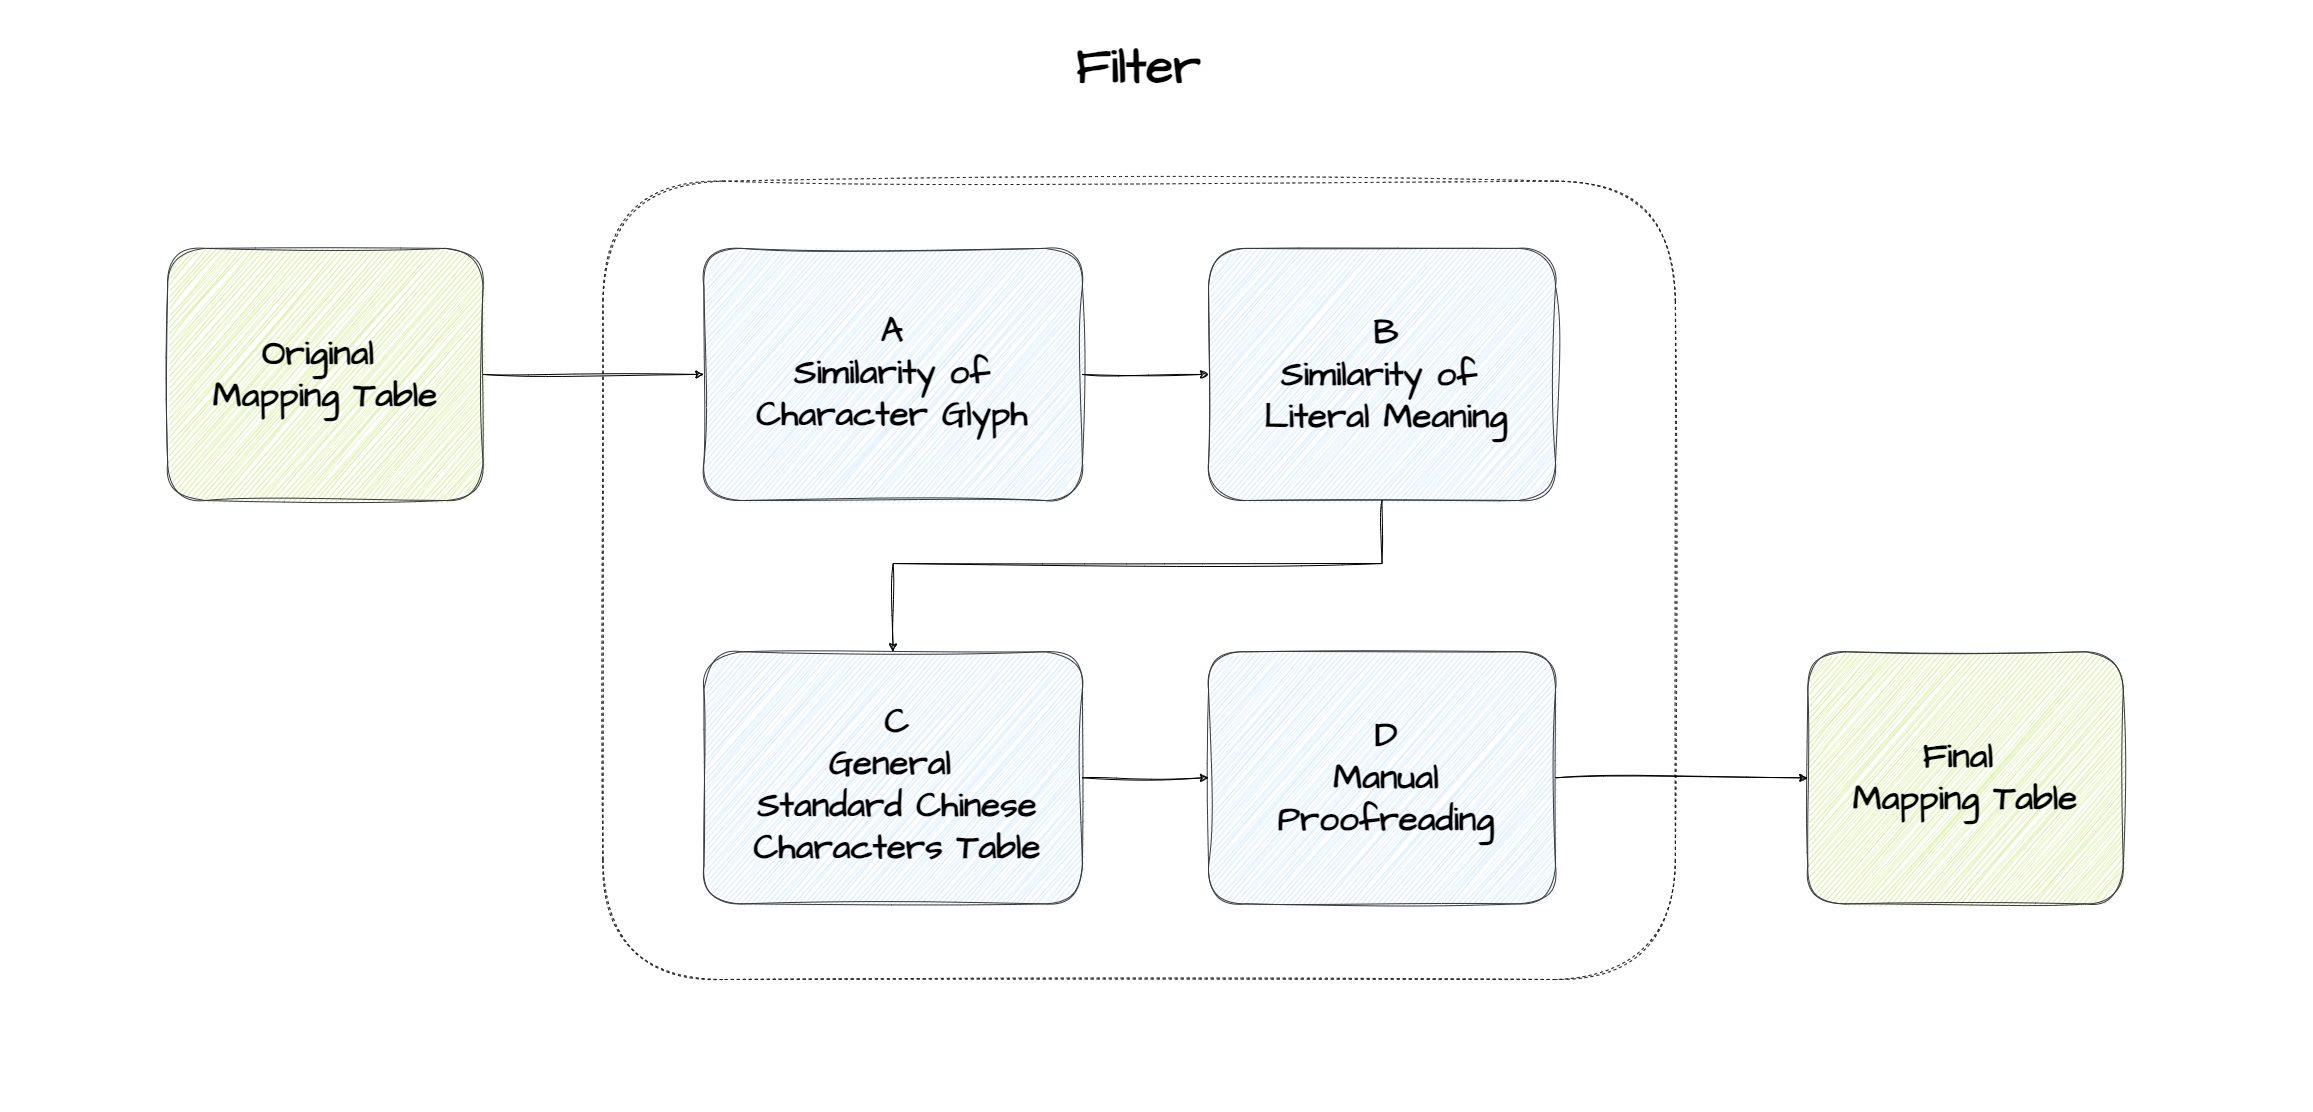

The diagram above was exported from draw.io. Its source (the exported page's mxGraphModel, read from the mxfile embedded in the PNG):
<mxGraphModel dx="3839" dy="1920" grid="0" gridSize="10" guides="1" tooltips="1" connect="1" arrows="1" fold="1" page="1" pageScale="1" pageWidth="1169" pageHeight="827" background="#ffffff" math="0" shadow="0">
  <root>
    <mxCell id="0" />
    <mxCell id="1" parent="0" />
    <mxCell id="38" value="" style="group" vertex="1" connectable="0" parent="1">
      <mxGeometry x="-548" y="223" width="2312" height="1110.1" as="geometry" />
    </mxCell>
    <mxCell id="36" value="" style="group;fontSize=35;" vertex="1" connectable="0" parent="38">
      <mxGeometry width="2312" height="979" as="geometry" />
    </mxCell>
    <mxCell id="15" value="" style="rounded=1;labelBackgroundColor=none;fontColor=default;fillColor=none;strokeColor=#1A1A1A;dashed=1;sketch=1;curveFitting=1;jiggle=2;fontStyle=1;fontSize=35;" parent="36" vertex="1">
      <mxGeometry x="602.444747612551" y="180.67381974248923" width="1072.4147339699864" height="798.3261802575106" as="geometry" />
    </mxCell>
    <mxCell id="4" value="" style="rounded=1;labelBackgroundColor=none;fillColor=#cdeb8b;strokeColor=#36393d;fontColor=#000000;sketch=1;curveFitting=1;jiggle=2;fontStyle=1;fontSize=35;" parent="36" vertex="1">
      <mxGeometry x="167.17053206002726" y="247.90128755364802" width="315.4160982264665" height="252.10300429184545" as="geometry" />
    </mxCell>
    <mxCell id="8" value="" style="rounded=1;labelBackgroundColor=none;fillColor=#cce5ff;strokeColor=#36393d;fontColor=#000000;sketch=1;curveFitting=1;jiggle=2;fontStyle=1;fontSize=35;" parent="36" vertex="1">
      <mxGeometry x="703.3778990450205" y="247.90128755364802" width="378.4993178717599" height="252.10300429184545" as="geometry" />
    </mxCell>
    <mxCell id="19" value="" style="edgeStyle=none;exitX=1;exitY=0.5;exitDx=0;exitDy=0;entryX=0;entryY=0.5;entryDx=0;entryDy=0;fontSize=35;fontColor=#000000;strokeColor=#000000;sketch=1;curveFitting=1;jiggle=2;fontStyle=1" parent="36" source="4" target="8" edge="1">
      <mxGeometry relative="1" as="geometry" />
    </mxCell>
    <mxCell id="10" value="" style="rounded=1;labelBackgroundColor=none;fillColor=#cce5ff;strokeColor=#36393d;fontColor=#000000;sketch=1;curveFitting=1;jiggle=2;fontStyle=1;fontSize=35;" parent="36" vertex="1">
      <mxGeometry x="1208.043656207367" y="247.90128755364802" width="346.95770804911314" height="252.10300429184545" as="geometry" />
    </mxCell>
    <mxCell id="21" value="" style="edgeStyle=none;exitX=1;exitY=0.5;exitDx=0;exitDy=0;entryX=0;entryY=0.5;entryDx=0;entryDy=0;strokeColor=#000000;sketch=1;curveFitting=1;jiggle=2;fontStyle=1;fontSize=35;" parent="36" source="8" target="10" edge="1">
      <mxGeometry relative="1" as="geometry" />
    </mxCell>
    <mxCell id="11" value="" style="rounded=1;labelBackgroundColor=none;fillColor=#cce5ff;strokeColor=#36393d;fontColor=#000000;sketch=1;curveFitting=1;jiggle=2;fontStyle=1;fontSize=35;" parent="36" vertex="1">
      <mxGeometry x="703.3778990450205" y="651.2660944206008" width="378.4993178717599" height="252.10300429184545" as="geometry" />
    </mxCell>
    <mxCell id="23" value="" style="edgeStyle=none;exitX=0.5;exitY=1;exitDx=0;exitDy=0;entryX=0.5;entryY=0;entryDx=0;entryDy=0;strokeColor=#000000;rounded=0;sketch=1;curveFitting=1;jiggle=2;fontStyle=1;fontSize=35;" parent="36" source="10" target="11" edge="1">
      <mxGeometry relative="1" as="geometry">
        <Array as="points">
          <mxPoint x="1381.5225102319232" y="563.0300429184549" />
          <mxPoint x="892.6275579809002" y="563.0300429184549" />
        </Array>
      </mxGeometry>
    </mxCell>
    <mxCell id="13" value="" style="rounded=1;labelBackgroundColor=none;fillColor=#cce5ff;strokeColor=#36393d;fontColor=#000000;sketch=1;curveFitting=1;jiggle=2;fontStyle=1;fontSize=35;" parent="36" vertex="1">
      <mxGeometry x="1208.043656207367" y="651.2660944206008" width="346.95770804911314" height="252.10300429184545" as="geometry" />
    </mxCell>
    <mxCell id="24" value="" style="edgeStyle=none;rounded=0;exitX=1;exitY=0.5;exitDx=0;exitDy=0;entryX=0;entryY=0.5;entryDx=0;entryDy=0;strokeColor=#000000;sketch=1;curveFitting=1;jiggle=2;fontStyle=1;fontSize=35;" parent="36" source="11" target="13" edge="1">
      <mxGeometry relative="1" as="geometry" />
    </mxCell>
    <mxCell id="14" value="" style="rounded=1;labelBackgroundColor=none;fillColor=#cdeb8b;strokeColor=#36393d;fontColor=#000000;sketch=1;curveFitting=1;jiggle=2;fontStyle=1;fontSize=35;" parent="36" vertex="1">
      <mxGeometry x="1807.3342428376534" y="651.2660944206008" width="315.4160982264665" height="252.10300429184545" as="geometry" />
    </mxCell>
    <mxCell id="20" value="" style="edgeStyle=none;entryX=0;entryY=0.5;entryDx=0;entryDy=0;strokeColor=#000000;fontSize=35;fontColor=#000000;exitX=1;exitY=0.5;exitDx=0;exitDy=0;sketch=1;curveFitting=1;jiggle=2;fontStyle=1" parent="36" source="13" target="14" edge="1">
      <mxGeometry relative="1" as="geometry" />
    </mxCell>
    <mxCell id="25" value="&lt;font color=&quot;#000000&quot; style=&quot;font-size: 50px;&quot;&gt;Filter&lt;/font&gt;" style="rounded=1;whiteSpace=wrap;html=1;sketch=1;hachureGap=4;jiggle=2;curveFitting=1;fontFamily=Architects Daughter;fontSource=https%3A%2F%2Ffonts.googleapis.com%2Fcss%3Ffamily%3DArchitects%2BDaughter;fontSize=50;fillColor=none;strokeColor=none;fontStyle=1" parent="36" vertex="1">
      <mxGeometry x="1014.06275579809" width="249.17871759890855" height="134.45493562231758" as="geometry" />
    </mxCell>
    <mxCell id="26" value="" style="rounded=1;whiteSpace=wrap;html=1;sketch=1;hachureGap=4;jiggle=2;curveFitting=1;fontFamily=Architects Daughter;fontSource=https%3A%2F%2Ffonts.googleapis.com%2Fcss%3Ffamily%3DArchitects%2BDaughter;fontSize=35;fillColor=none;strokeColor=none;fontStyle=1" vertex="1" parent="36">
      <mxGeometry y="256.3047210300429" width="141.93724420190998" height="252.10300429184545" as="geometry" />
    </mxCell>
    <mxCell id="27" value="" style="rounded=1;whiteSpace=wrap;html=1;sketch=1;hachureGap=4;jiggle=2;curveFitting=1;fontFamily=Architects Daughter;fontSource=https%3A%2F%2Ffonts.googleapis.com%2Fcss%3Ffamily%3DArchitects%2BDaughter;fontSize=35;fillColor=none;strokeColor=none;" vertex="1" parent="36">
      <mxGeometry x="2170.0627557980897" y="651.2660944206008" width="141.93724420190998" height="252.10300429184545" as="geometry" />
    </mxCell>
    <mxCell id="30" value="D&lt;br style=&quot;font-size: 35px;&quot;&gt;Manual &lt;br style=&quot;font-size: 35px;&quot;&gt;Proofreading" style="text;html=1;strokeColor=none;fillColor=none;align=center;verticalAlign=middle;whiteSpace=wrap;rounded=0;sketch=1;hachureGap=4;jiggle=2;curveFitting=1;fontFamily=Architects Daughter;fontSource=https%3A%2F%2Ffonts.googleapis.com%2Fcss%3Ffamily%3DArchitects%2BDaughter;fontSize=35;fontColor=#000000;fontStyle=1" vertex="1" parent="36">
      <mxGeometry x="1208.043656207367" y="661.7703862660943" width="356.42019099590726" height="231.09442060085834" as="geometry" />
    </mxCell>
    <mxCell id="31" value="C&lt;br style=&quot;font-size: 35px;&quot;&gt;General&amp;nbsp;&lt;br style=&quot;font-size: 35px;&quot;&gt;Standard Chinese&lt;br style=&quot;font-size: 35px;&quot;&gt;Characters Table" style="text;html=1;strokeColor=none;fillColor=none;align=center;verticalAlign=middle;whiteSpace=wrap;rounded=0;sketch=1;hachureGap=4;jiggle=2;curveFitting=1;fontFamily=Architects Daughter;fontSource=https%3A%2F%2Ffonts.googleapis.com%2Fcss%3Ffamily%3DArchitects%2BDaughter;fontSize=35;fontColor=#000000;fontStyle=1" vertex="1" parent="36">
      <mxGeometry x="719.1487039563436" y="668.0729613733904" width="356.42019099590726" height="231.09442060085834" as="geometry" />
    </mxCell>
    <mxCell id="32" value="B&lt;br style=&quot;font-size: 35px;&quot;&gt;Similarity of&amp;nbsp;&lt;br style=&quot;font-size: 35px;&quot;&gt;Literal Meaning" style="text;html=1;strokeColor=none;fillColor=none;align=center;verticalAlign=middle;whiteSpace=wrap;rounded=0;sketch=1;hachureGap=4;jiggle=2;curveFitting=1;fontFamily=Architects Daughter;fontSource=https%3A%2F%2Ffonts.googleapis.com%2Fcss%3Ffamily%3DArchitects%2BDaughter;fontSize=35;fontColor=#000000;fontStyle=1" vertex="1" parent="36">
      <mxGeometry x="1208.043656207367" y="258.4055793991416" width="356.42019099590726" height="231.09442060085834" as="geometry" />
    </mxCell>
    <mxCell id="33" value="A&lt;br style=&quot;font-size: 35px;&quot;&gt;Similarity of Character Glyph" style="text;html=1;strokeColor=none;fillColor=none;align=center;verticalAlign=middle;whiteSpace=wrap;rounded=0;sketch=1;hachureGap=4;jiggle=2;curveFitting=1;fontFamily=Architects Daughter;fontSource=https%3A%2F%2Ffonts.googleapis.com%2Fcss%3Ffamily%3DArchitects%2BDaughter;fontSize=35;fontColor=#000000;fontStyle=1" vertex="1" parent="36">
      <mxGeometry x="714.4174624829468" y="256.3047210300429" width="356.42019099590726" height="231.09442060085834" as="geometry" />
    </mxCell>
    <mxCell id="34" value="Final&amp;nbsp;&lt;br style=&quot;font-size: 35px;&quot;&gt;Mapping Table" style="text;html=1;strokeColor=none;fillColor=none;align=center;verticalAlign=middle;whiteSpace=wrap;rounded=0;sketch=1;hachureGap=4;jiggle=2;curveFitting=1;fontFamily=Architects Daughter;fontSource=https%3A%2F%2Ffonts.googleapis.com%2Fcss%3Ffamily%3DArchitects%2BDaughter;fontSize=35;fontColor=#000000;fontStyle=1" vertex="1" parent="36">
      <mxGeometry x="1786.832196452933" y="661.7703862660943" width="356.42019099590726" height="231.09442060085834" as="geometry" />
    </mxCell>
    <mxCell id="35" value="Original&amp;nbsp;&lt;br style=&quot;font-size: 35px;&quot;&gt;Mapping Table" style="text;html=1;strokeColor=none;fillColor=none;align=center;verticalAlign=middle;whiteSpace=wrap;rounded=0;sketch=1;hachureGap=4;jiggle=2;curveFitting=1;fontFamily=Architects Daughter;fontSource=https%3A%2F%2Ffonts.googleapis.com%2Fcss%3Ffamily%3DArchitects%2BDaughter;fontSize=35;fontColor=#000000;fontStyle=1" vertex="1" parent="36">
      <mxGeometry x="146.66848567530695" y="258.4055793991416" width="356.42019099590726" height="231.09442060085834" as="geometry" />
    </mxCell>
    <mxCell id="37" value="" style="rounded=1;whiteSpace=wrap;html=1;sketch=1;hachureGap=4;jiggle=2;curveFitting=1;fontFamily=Architects Daughter;fontSource=https%3A%2F%2Ffonts.googleapis.com%2Fcss%3Ffamily%3DArchitects%2BDaughter;fontSize=35;fillColor=none;strokeColor=none;" vertex="1" parent="38">
      <mxGeometry x="747" y="995" width="812" height="115.1" as="geometry" />
    </mxCell>
  </root>
</mxGraphModel>